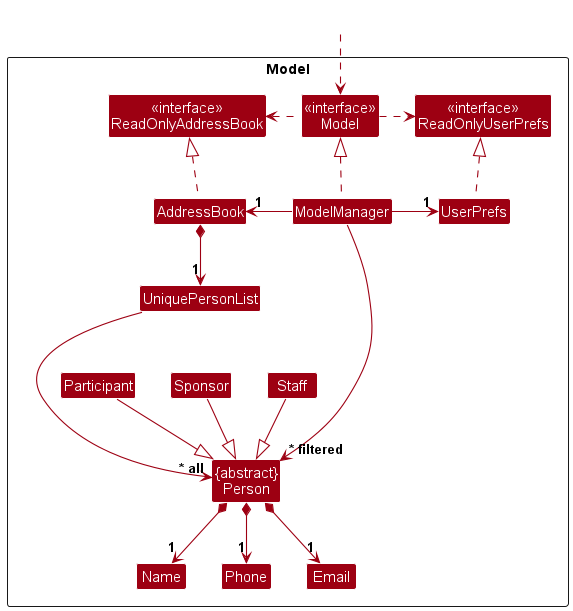

The diagram above was rendered by PlantUML. Its source (embedded in the PNG):
@startuml
!include style.puml
skinparam arrowThickness 1.1
skinparam arrowColor MODEL_COLOR
skinparam classBackgroundColor MODEL_COLOR

Package Model as ModelPackage <<Rectangle>>{
Class "<<interface>>\nReadOnlyAddressBook" as ReadOnlyAddressBook
Class "<<interface>>\nReadOnlyUserPrefs" as ReadOnlyUserPrefs
Class "<<interface>>\nModel" as Model
Class AddressBook
Class ModelManager
Class UserPrefs

Class UniquePersonList
Class "{abstract}\nPerson" as Person
Class Email
Class Name
Class Phone

Class Participant
Class Sponsor
Class Staff

Class I #FFFFFF
Class J #FFFFFF
}



Class HiddenOutside #FFFFFF
HiddenOutside ..> Model

AddressBook .up.|> ReadOnlyAddressBook

ModelManager .up.|> Model
Model .right.> ReadOnlyUserPrefs
Model .left.> ReadOnlyAddressBook
ModelManager -left-> "1" AddressBook
ModelManager -right-> "1" UserPrefs
UserPrefs .up.|> ReadOnlyUserPrefs

AddressBook *--> "1" UniquePersonList
UniquePersonList --> "~* all" Person
Person *--> "1" Name
Person *--> "1" Phone
Person *--> "1" Email

Participant --|> Person
Staff --|> Person
Sponsor --|> Person

Staff -[hidden]left--> Sponsor
Sponsor -[hidden]left--> Participant

Person -[hidden]up--> I
UniquePersonList -[hidden]right-> I

Name -[hidden]right-> Phone
Phone -[hidden]right-> Email

ModelManager --> "~* filtered" Person
@enduml